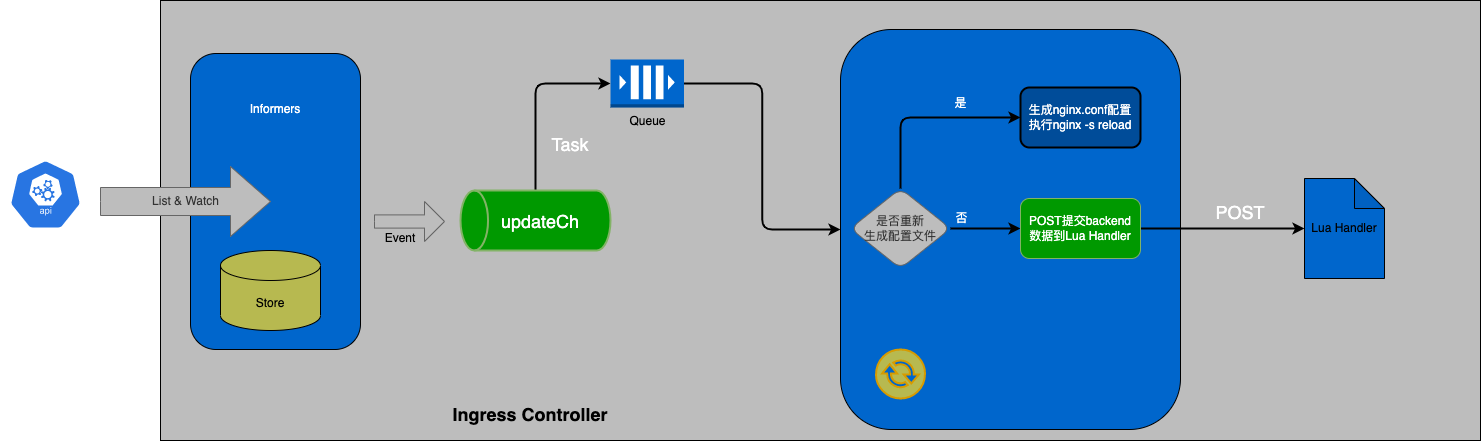

The diagram above was exported from draw.io. Its source (the exported page's mxGraphModel, read from the mxfile embedded in the PNG):
<mxGraphModel dx="996" dy="619" grid="1" gridSize="10" guides="1" tooltips="1" connect="1" arrows="1" fold="1" page="1" pageScale="1" pageWidth="850" pageHeight="1100" math="0" shadow="0">
  <root>
    <mxCell id="0" />
    <mxCell id="1" parent="0" />
    <mxCell id="yTW1B5CGXJ8u5ATRhgWn-4" value="" style="rounded=0;whiteSpace=wrap;html=1;fillColor=#BDBDBD;" vertex="1" parent="1">
      <mxGeometry x="200" y="331" width="1320" height="440" as="geometry" />
    </mxCell>
    <mxCell id="yTW1B5CGXJ8u5ATRhgWn-1" value="" style="sketch=0;html=1;dashed=0;whitespace=wrap;fillColor=#2875E2;strokeColor=#ffffff;points=[[0.005,0.63,0],[0.1,0.2,0],[0.9,0.2,0],[0.5,0,0],[0.995,0.63,0],[0.72,0.99,0],[0.5,1,0],[0.28,0.99,0]];shape=mxgraph.kubernetes.icon;prIcon=api" vertex="1" parent="1">
      <mxGeometry x="40" y="490" width="90" height="70" as="geometry" />
    </mxCell>
    <mxCell id="yTW1B5CGXJ8u5ATRhgWn-3" value="&lt;b&gt;&lt;font style=&quot;font-size: 18px;&quot;&gt;Ingress Controller&lt;/font&gt;&lt;/b&gt;" style="text;html=1;strokeColor=none;fillColor=none;align=center;verticalAlign=middle;whiteSpace=wrap;rounded=0;" vertex="1" parent="1">
      <mxGeometry x="490" y="730" width="160" height="30" as="geometry" />
    </mxCell>
    <mxCell id="yTW1B5CGXJ8u5ATRhgWn-6" value="" style="rounded=1;whiteSpace=wrap;html=1;fillColor=#0066CC;" vertex="1" parent="1">
      <mxGeometry x="230" y="384" width="170" height="296" as="geometry" />
    </mxCell>
    <mxCell id="yTW1B5CGXJ8u5ATRhgWn-30" value="" style="edgeStyle=orthogonalEdgeStyle;rounded=1;orthogonalLoop=1;jettySize=auto;html=1;entryX=0;entryY=0.5;entryDx=0;entryDy=0;entryPerimeter=0;fontColor=#000000;strokeWidth=2;" edge="1" parent="1" source="yTW1B5CGXJ8u5ATRhgWn-7" target="yTW1B5CGXJ8u5ATRhgWn-11">
      <mxGeometry x="-0.3297" relative="1" as="geometry">
        <mxPoint as="offset" />
      </mxGeometry>
    </mxCell>
    <mxCell id="yTW1B5CGXJ8u5ATRhgWn-7" value="" style="strokeWidth=2;html=1;shape=mxgraph.flowchart.direct_data;whiteSpace=wrap;fillColor=#009900;strokeColor=#82b366;rotation=-180;" vertex="1" parent="1">
      <mxGeometry x="500" y="521" width="150" height="60" as="geometry" />
    </mxCell>
    <mxCell id="yTW1B5CGXJ8u5ATRhgWn-32" style="edgeStyle=orthogonalEdgeStyle;rounded=1;orthogonalLoop=1;jettySize=auto;html=1;entryX=0;entryY=0.5;entryDx=0;entryDy=0;fontSize=18;fontColor=#000000;strokeWidth=2;" edge="1" parent="1" source="yTW1B5CGXJ8u5ATRhgWn-11" target="yTW1B5CGXJ8u5ATRhgWn-12">
      <mxGeometry relative="1" as="geometry" />
    </mxCell>
    <mxCell id="yTW1B5CGXJ8u5ATRhgWn-11" value="Queue" style="outlineConnect=0;dashed=0;verticalLabelPosition=bottom;verticalAlign=top;align=center;html=1;shape=mxgraph.aws3.queue;fillColor=#0066CC;strokeColor=#6c8ebf;" vertex="1" parent="1">
      <mxGeometry x="650" y="390" width="73.5" height="48" as="geometry" />
    </mxCell>
    <mxCell id="yTW1B5CGXJ8u5ATRhgWn-12" value="" style="rounded=1;whiteSpace=wrap;html=1;fillColor=#0066CC;shadow=0;strokeColor=default;" vertex="1" parent="1">
      <mxGeometry x="880" y="360" width="340" height="400" as="geometry" />
    </mxCell>
    <mxCell id="yTW1B5CGXJ8u5ATRhgWn-14" value="Lua Handler" style="shape=note;whiteSpace=wrap;html=1;backgroundOutline=1;darkOpacity=0.05;fillColor=#0066CC;" vertex="1" parent="1">
      <mxGeometry x="1344" y="509" width="80" height="100" as="geometry" />
    </mxCell>
    <mxCell id="yTW1B5CGXJ8u5ATRhgWn-17" value="" style="edgeStyle=orthogonalEdgeStyle;rounded=1;orthogonalLoop=1;jettySize=auto;html=1;strokeWidth=2;" edge="1" parent="1" source="yTW1B5CGXJ8u5ATRhgWn-15" target="yTW1B5CGXJ8u5ATRhgWn-16">
      <mxGeometry relative="1" as="geometry" />
    </mxCell>
    <mxCell id="yTW1B5CGXJ8u5ATRhgWn-21" value="否" style="edgeLabel;html=1;align=center;verticalAlign=middle;resizable=0;points=[];labelBackgroundColor=none;fontColor=#FFFFFF;" vertex="1" connectable="0" parent="yTW1B5CGXJ8u5ATRhgWn-17">
      <mxGeometry x="-0.0122" y="-1" relative="1" as="geometry">
        <mxPoint x="-24" y="-12" as="offset" />
      </mxGeometry>
    </mxCell>
    <mxCell id="yTW1B5CGXJ8u5ATRhgWn-19" value="" style="edgeStyle=orthogonalEdgeStyle;rounded=1;orthogonalLoop=1;jettySize=auto;html=1;exitX=0.5;exitY=0;exitDx=0;exitDy=0;entryX=0;entryY=0.5;entryDx=0;entryDy=0;strokeWidth=2;" edge="1" parent="1" source="yTW1B5CGXJ8u5ATRhgWn-15" target="yTW1B5CGXJ8u5ATRhgWn-18">
      <mxGeometry relative="1" as="geometry" />
    </mxCell>
    <mxCell id="yTW1B5CGXJ8u5ATRhgWn-20" value="是" style="edgeLabel;html=1;align=center;verticalAlign=middle;resizable=0;points=[];labelBackgroundColor=none;fontColor=#FFFFFF;" vertex="1" connectable="0" parent="yTW1B5CGXJ8u5ATRhgWn-19">
      <mxGeometry x="-0.0471" relative="1" as="geometry">
        <mxPoint x="40" y="-15" as="offset" />
      </mxGeometry>
    </mxCell>
    <mxCell id="yTW1B5CGXJ8u5ATRhgWn-15" value="是否重新&lt;br&gt;生成配置文件" style="rhombus;whiteSpace=wrap;html=1;rounded=1;fillColor=#BDBDBD;strokeColor=#666666;fontColor=#333333;" vertex="1" parent="1">
      <mxGeometry x="890" y="519" width="100" height="80" as="geometry" />
    </mxCell>
    <mxCell id="yTW1B5CGXJ8u5ATRhgWn-22" style="edgeStyle=orthogonalEdgeStyle;rounded=1;orthogonalLoop=1;jettySize=auto;html=1;strokeWidth=2;" edge="1" parent="1" source="yTW1B5CGXJ8u5ATRhgWn-16" target="yTW1B5CGXJ8u5ATRhgWn-14">
      <mxGeometry relative="1" as="geometry" />
    </mxCell>
    <mxCell id="yTW1B5CGXJ8u5ATRhgWn-16" value="&lt;font color=&quot;#ffffff&quot;&gt;POST提交backend&lt;br&gt;数据到Lua Handler&lt;/font&gt;" style="whiteSpace=wrap;html=1;fillColor=#009900;strokeColor=#82b366;rounded=1;" vertex="1" parent="1">
      <mxGeometry x="1060" y="529" width="120" height="60" as="geometry" />
    </mxCell>
    <mxCell id="yTW1B5CGXJ8u5ATRhgWn-18" value="&lt;font color=&quot;#ffffff&quot;&gt;生成nginx.conf配置&lt;br&gt;执行nginx -s reload&lt;/font&gt;" style="whiteSpace=wrap;html=1;fillColor=#004C99;rounded=1;strokeWidth=2;" vertex="1" parent="1">
      <mxGeometry x="1060" y="418" width="120" height="60" as="geometry" />
    </mxCell>
    <mxCell id="yTW1B5CGXJ8u5ATRhgWn-23" value="Store" style="shape=cylinder3;whiteSpace=wrap;html=1;boundedLbl=1;backgroundOutline=1;size=15;fillColor=#B7B950;" vertex="1" parent="1">
      <mxGeometry x="260" y="581" width="100" height="80" as="geometry" />
    </mxCell>
    <mxCell id="yTW1B5CGXJ8u5ATRhgWn-24" value="&lt;font color=&quot;#ffffff&quot;&gt;Informers&lt;/font&gt;" style="text;html=1;strokeColor=none;fillColor=none;align=center;verticalAlign=middle;whiteSpace=wrap;rounded=0;" vertex="1" parent="1">
      <mxGeometry x="285" y="425" width="60" height="30" as="geometry" />
    </mxCell>
    <mxCell id="yTW1B5CGXJ8u5ATRhgWn-25" value="List &amp;amp; Watch" style="html=1;shadow=0;dashed=0;align=center;verticalAlign=middle;shape=mxgraph.arrows2.arrow;dy=0.6;dx=40;notch=0;fillColor=#BDBDBD;fontColor=#333333;strokeColor=#666666;" vertex="1" parent="1">
      <mxGeometry x="140" y="497" width="170" height="70" as="geometry" />
    </mxCell>
    <mxCell id="yTW1B5CGXJ8u5ATRhgWn-27" value="" style="html=1;shadow=0;dashed=0;align=center;verticalAlign=middle;shape=mxgraph.arrows2.arrow;dy=0.67;dx=20;notch=0;fillColor=#BDBDBD;fontColor=#333333;strokeColor=#666666;" vertex="1" parent="1">
      <mxGeometry x="414" y="532" width="70" height="40" as="geometry" />
    </mxCell>
    <mxCell id="yTW1B5CGXJ8u5ATRhgWn-28" value="Event" style="text;html=1;strokeColor=none;fillColor=none;align=center;verticalAlign=middle;whiteSpace=wrap;rounded=0;" vertex="1" parent="1">
      <mxGeometry x="410" y="554" width="60" height="30" as="geometry" />
    </mxCell>
    <mxCell id="yTW1B5CGXJ8u5ATRhgWn-34" value="" style="sketch=0;pointerEvents=1;shadow=0;dashed=0;html=1;strokeColor=#d79b00;fillColor=#B7B950;labelPosition=center;verticalLabelPosition=bottom;verticalAlign=top;outlineConnect=0;align=center;shape=mxgraph.office.communications.exchange_active_sync;strokeWidth=2;fontSize=18;" vertex="1" parent="1">
      <mxGeometry x="915.5" y="680" width="49" height="49" as="geometry" />
    </mxCell>
    <mxCell id="yTW1B5CGXJ8u5ATRhgWn-36" value="POST" style="text;html=1;strokeColor=none;fillColor=none;align=center;verticalAlign=middle;whiteSpace=wrap;rounded=0;shadow=0;labelBackgroundColor=none;strokeWidth=2;fontSize=18;fontColor=#FFFFFF;" vertex="1" parent="1">
      <mxGeometry x="1250" y="528" width="60" height="30" as="geometry" />
    </mxCell>
    <mxCell id="yTW1B5CGXJ8u5ATRhgWn-37" value="Task" style="text;html=1;strokeColor=none;fillColor=none;align=center;verticalAlign=middle;whiteSpace=wrap;rounded=0;shadow=0;labelBackgroundColor=none;strokeWidth=2;fontSize=18;fontColor=#FFFFFF;" vertex="1" parent="1">
      <mxGeometry x="580" y="460" width="60" height="30" as="geometry" />
    </mxCell>
    <mxCell id="yTW1B5CGXJ8u5ATRhgWn-38" value="updateCh" style="text;html=1;strokeColor=none;fillColor=none;align=center;verticalAlign=middle;whiteSpace=wrap;rounded=0;shadow=0;labelBackgroundColor=none;strokeWidth=2;fontSize=18;fontColor=#FFFFFF;" vertex="1" parent="1">
      <mxGeometry x="550" y="537" width="60" height="30" as="geometry" />
    </mxCell>
  </root>
</mxGraphModel>